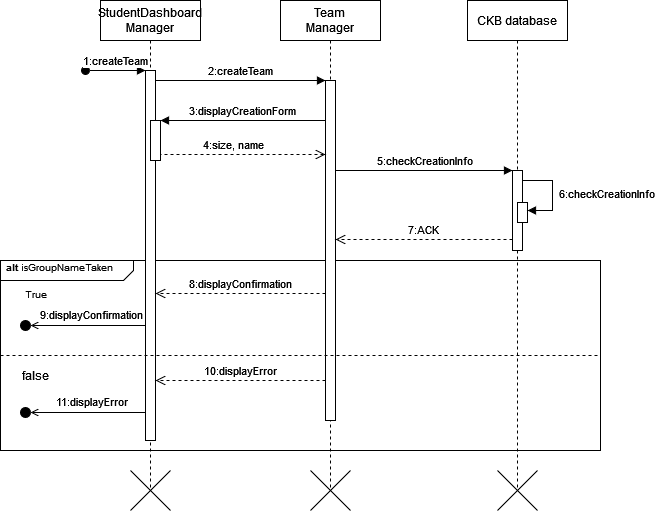

The diagram above was exported from draw.io. Its source (the exported page's mxGraphModel, read from the mxfile embedded in the PNG):
<mxGraphModel dx="2189" dy="637" grid="1" gridSize="10" guides="1" tooltips="1" connect="1" arrows="1" fold="1" page="1" pageScale="1" pageWidth="850" pageHeight="1100" math="0" shadow="0">
  <root>
    <mxCell id="0" />
    <mxCell id="1" parent="0" />
    <mxCell id="HAK_ign6vlBUXa2k-J17-28" value="&lt;font style=&quot;font-size: 10px;&quot;&gt;&lt;b&gt;&amp;nbsp; alt &lt;/b&gt;isGroupNameTaken&lt;br&gt;&lt;/font&gt;" style="html=1;shape=mxgraph.sysml.package;overflow=fill;labelX=133.57;align=left;spacingLeft=5;verticalAlign=top;spacingTop=-3;" vertex="1" parent="1">
      <mxGeometry x="-60" y="300" width="600" height="190" as="geometry" />
    </mxCell>
    <mxCell id="HAK_ign6vlBUXa2k-J17-29" value="&lt;div&gt;StudentDashboard&lt;/div&gt;&lt;div&gt;Manager&lt;br&gt;&lt;/div&gt;" style="shape=umlLifeline;perimeter=lifelinePerimeter;whiteSpace=wrap;html=1;container=0;dropTarget=0;collapsible=0;recursiveResize=0;outlineConnect=0;portConstraint=eastwest;newEdgeStyle={&quot;edgeStyle&quot;:&quot;elbowEdgeStyle&quot;,&quot;elbow&quot;:&quot;vertical&quot;,&quot;curved&quot;:0,&quot;rounded&quot;:0};" vertex="1" parent="1">
      <mxGeometry x="40" y="40" width="100" height="490" as="geometry" />
    </mxCell>
    <mxCell id="HAK_ign6vlBUXa2k-J17-30" value="" style="html=1;points=[];perimeter=orthogonalPerimeter;outlineConnect=0;targetShapes=umlLifeline;portConstraint=eastwest;newEdgeStyle={&quot;edgeStyle&quot;:&quot;elbowEdgeStyle&quot;,&quot;elbow&quot;:&quot;vertical&quot;,&quot;curved&quot;:0,&quot;rounded&quot;:0};" vertex="1" parent="HAK_ign6vlBUXa2k-J17-29">
      <mxGeometry x="45" y="70" width="10" height="370" as="geometry" />
    </mxCell>
    <mxCell id="HAK_ign6vlBUXa2k-J17-31" value="1:createTeam" style="html=1;verticalAlign=bottom;startArrow=oval;endArrow=block;startSize=8;edgeStyle=elbowEdgeStyle;elbow=vertical;curved=0;rounded=0;" edge="1" parent="HAK_ign6vlBUXa2k-J17-29" target="HAK_ign6vlBUXa2k-J17-30">
      <mxGeometry relative="1" as="geometry">
        <mxPoint x="-15" y="70" as="sourcePoint" />
      </mxGeometry>
    </mxCell>
    <mxCell id="HAK_ign6vlBUXa2k-J17-32" value="" style="html=1;points=[];perimeter=orthogonalPerimeter;outlineConnect=0;targetShapes=umlLifeline;portConstraint=eastwest;newEdgeStyle={&quot;edgeStyle&quot;:&quot;elbowEdgeStyle&quot;,&quot;elbow&quot;:&quot;vertical&quot;,&quot;curved&quot;:0,&quot;rounded&quot;:0};" vertex="1" parent="HAK_ign6vlBUXa2k-J17-29">
      <mxGeometry x="50" y="120" width="10" height="40" as="geometry" />
    </mxCell>
    <mxCell id="HAK_ign6vlBUXa2k-J17-33" value="&lt;div&gt;Team&lt;/div&gt;&lt;div&gt;Manager&lt;br&gt;&lt;/div&gt;" style="shape=umlLifeline;perimeter=lifelinePerimeter;whiteSpace=wrap;html=1;container=0;dropTarget=0;collapsible=0;recursiveResize=0;outlineConnect=0;portConstraint=eastwest;newEdgeStyle={&quot;edgeStyle&quot;:&quot;elbowEdgeStyle&quot;,&quot;elbow&quot;:&quot;vertical&quot;,&quot;curved&quot;:0,&quot;rounded&quot;:0};" vertex="1" parent="1">
      <mxGeometry x="220" y="40" width="100" height="490" as="geometry" />
    </mxCell>
    <mxCell id="HAK_ign6vlBUXa2k-J17-34" value="" style="html=1;points=[];perimeter=orthogonalPerimeter;outlineConnect=0;targetShapes=umlLifeline;portConstraint=eastwest;newEdgeStyle={&quot;edgeStyle&quot;:&quot;elbowEdgeStyle&quot;,&quot;elbow&quot;:&quot;vertical&quot;,&quot;curved&quot;:0,&quot;rounded&quot;:0};" vertex="1" parent="HAK_ign6vlBUXa2k-J17-33">
      <mxGeometry x="45" y="80" width="10" height="340" as="geometry" />
    </mxCell>
    <mxCell id="HAK_ign6vlBUXa2k-J17-35" value="2:createTeam" style="html=1;verticalAlign=bottom;endArrow=block;edgeStyle=elbowEdgeStyle;elbow=horizontal;curved=0;rounded=0;" edge="1" parent="1" source="HAK_ign6vlBUXa2k-J17-30" target="HAK_ign6vlBUXa2k-J17-34">
      <mxGeometry relative="1" as="geometry">
        <mxPoint x="195" y="130" as="sourcePoint" />
        <Array as="points">
          <mxPoint x="180" y="120" />
        </Array>
      </mxGeometry>
    </mxCell>
    <mxCell id="HAK_ign6vlBUXa2k-J17-36" value="8:displayConfirmation" style="html=1;verticalAlign=bottom;endArrow=open;dashed=1;endSize=8;edgeStyle=elbowEdgeStyle;elbow=vertical;curved=0;rounded=0;" edge="1" parent="1">
      <mxGeometry relative="1" as="geometry">
        <mxPoint x="95" y="333.0000000000001" as="targetPoint" />
        <Array as="points">
          <mxPoint x="190" y="333" />
        </Array>
        <mxPoint x="264.9999999999999" y="333.0000000000001" as="sourcePoint" />
      </mxGeometry>
    </mxCell>
    <mxCell id="HAK_ign6vlBUXa2k-J17-37" value="3:displayCreationForm" style="html=1;verticalAlign=bottom;endArrow=block;edgeStyle=elbowEdgeStyle;elbow=vertical;curved=0;rounded=0;" edge="1" parent="1" source="HAK_ign6vlBUXa2k-J17-34" target="HAK_ign6vlBUXa2k-J17-32">
      <mxGeometry relative="1" as="geometry">
        <mxPoint x="175" y="160" as="sourcePoint" />
        <Array as="points">
          <mxPoint x="190" y="160" />
        </Array>
      </mxGeometry>
    </mxCell>
    <mxCell id="HAK_ign6vlBUXa2k-J17-38" value="4:size, name" style="html=1;verticalAlign=bottom;endArrow=open;dashed=1;endSize=8;edgeStyle=elbowEdgeStyle;elbow=vertical;curved=0;rounded=0;" edge="1" parent="1" target="HAK_ign6vlBUXa2k-J17-34">
      <mxGeometry relative="1" as="geometry">
        <mxPoint x="269.9999999999999" y="194" as="targetPoint" />
        <Array as="points">
          <mxPoint x="185" y="194" />
        </Array>
        <mxPoint x="100" y="174" as="sourcePoint" />
      </mxGeometry>
    </mxCell>
    <mxCell id="HAK_ign6vlBUXa2k-J17-39" value="CKB database" style="shape=umlLifeline;perimeter=lifelinePerimeter;whiteSpace=wrap;html=1;container=0;dropTarget=0;collapsible=0;recursiveResize=0;outlineConnect=0;portConstraint=eastwest;newEdgeStyle={&quot;edgeStyle&quot;:&quot;elbowEdgeStyle&quot;,&quot;elbow&quot;:&quot;vertical&quot;,&quot;curved&quot;:0,&quot;rounded&quot;:0};" vertex="1" parent="1">
      <mxGeometry x="407" y="40" width="100" height="490" as="geometry" />
    </mxCell>
    <mxCell id="HAK_ign6vlBUXa2k-J17-40" value="" style="html=1;points=[];perimeter=orthogonalPerimeter;outlineConnect=0;targetShapes=umlLifeline;portConstraint=eastwest;newEdgeStyle={&quot;edgeStyle&quot;:&quot;elbowEdgeStyle&quot;,&quot;elbow&quot;:&quot;vertical&quot;,&quot;curved&quot;:0,&quot;rounded&quot;:0};" vertex="1" parent="HAK_ign6vlBUXa2k-J17-39">
      <mxGeometry x="45" y="170" width="10" height="80" as="geometry" />
    </mxCell>
    <mxCell id="HAK_ign6vlBUXa2k-J17-41" value="" style="html=1;points=[[0,0,0,0,5],[0,1,0,0,-5],[1,0,0,0,5],[1,1,0,0,-5]];perimeter=orthogonalPerimeter;outlineConnect=0;targetShapes=umlLifeline;portConstraint=eastwest;newEdgeStyle={&quot;curved&quot;:0,&quot;rounded&quot;:0};" vertex="1" parent="HAK_ign6vlBUXa2k-J17-39">
      <mxGeometry x="50" y="202" width="10" height="20" as="geometry" />
    </mxCell>
    <mxCell id="HAK_ign6vlBUXa2k-J17-42" value="&amp;nbsp;6:checkCreationInfo" style="html=1;align=left;spacingLeft=2;endArrow=block;rounded=0;edgeStyle=orthogonalEdgeStyle;curved=0;rounded=0;" edge="1" parent="HAK_ign6vlBUXa2k-J17-39" source="HAK_ign6vlBUXa2k-J17-40" target="HAK_ign6vlBUXa2k-J17-41">
      <mxGeometry relative="1" as="geometry">
        <mxPoint x="55" y="180" as="sourcePoint" />
        <Array as="points">
          <mxPoint x="85" y="180" />
          <mxPoint x="85" y="210" />
        </Array>
      </mxGeometry>
    </mxCell>
    <mxCell id="HAK_ign6vlBUXa2k-J17-43" value="5:checkCreationInfo" style="html=1;verticalAlign=bottom;endArrow=block;edgeStyle=elbowEdgeStyle;elbow=vertical;curved=0;rounded=0;" edge="1" parent="1">
      <mxGeometry relative="1" as="geometry">
        <mxPoint x="274.9999999999999" y="210" as="sourcePoint" />
        <Array as="points">
          <mxPoint x="365" y="210" />
        </Array>
        <mxPoint x="452" y="210.0000000000001" as="targetPoint" />
      </mxGeometry>
    </mxCell>
    <mxCell id="HAK_ign6vlBUXa2k-J17-44" value="7:ACK" style="html=1;verticalAlign=bottom;endArrow=open;dashed=1;endSize=8;edgeStyle=elbowEdgeStyle;elbow=vertical;curved=0;rounded=0;" edge="1" parent="1">
      <mxGeometry relative="1" as="geometry">
        <mxPoint x="274.9999999999999" y="278.9999999999999" as="targetPoint" />
        <Array as="points">
          <mxPoint x="375.0000000000001" y="278.9999999999999" />
        </Array>
        <mxPoint x="452" y="278.9999999999999" as="sourcePoint" />
      </mxGeometry>
    </mxCell>
    <mxCell id="HAK_ign6vlBUXa2k-J17-45" value="" style="endArrow=none;dashed=1;html=1;rounded=0;exitX=0;exitY=0.5;exitDx=0;exitDy=0;exitPerimeter=0;entryX=1;entryY=0.5;entryDx=0;entryDy=0;entryPerimeter=0;" edge="1" parent="1" source="HAK_ign6vlBUXa2k-J17-28" target="HAK_ign6vlBUXa2k-J17-28">
      <mxGeometry width="50" height="50" relative="1" as="geometry">
        <mxPoint x="210" y="520" as="sourcePoint" />
        <mxPoint x="260" y="470" as="targetPoint" />
      </mxGeometry>
    </mxCell>
    <mxCell id="HAK_ign6vlBUXa2k-J17-46" value="" style="ellipse;html=1;fillColor=strokeColor;" vertex="1" parent="1">
      <mxGeometry x="-40" y="360" width="10" height="10" as="geometry" />
    </mxCell>
    <mxCell id="HAK_ign6vlBUXa2k-J17-47" value="" style="endArrow=open;html=1;rounded=0;align=center;verticalAlign=top;endFill=0;labelBackgroundColor=none;endSize=6;entryX=1;entryY=0.5;entryDx=0;entryDy=0;" edge="1" parent="1" source="HAK_ign6vlBUXa2k-J17-30" target="HAK_ign6vlBUXa2k-J17-46">
      <mxGeometry relative="1" as="geometry">
        <mxPoint x="75.00000000000136" y="364" as="sourcePoint" />
        <mxPoint x="30" y="364" as="targetPoint" />
      </mxGeometry>
    </mxCell>
    <mxCell id="HAK_ign6vlBUXa2k-J17-48" value="9:displayConfirmation" style="edgeLabel;html=1;align=center;verticalAlign=middle;resizable=0;points=[];" vertex="1" connectable="0" parent="HAK_ign6vlBUXa2k-J17-47">
      <mxGeometry x="0.1409" y="-2" relative="1" as="geometry">
        <mxPoint x="11" y="-10" as="offset" />
      </mxGeometry>
    </mxCell>
    <mxCell id="HAK_ign6vlBUXa2k-J17-49" value="" style="endArrow=open;html=1;rounded=0;align=center;verticalAlign=top;endFill=0;labelBackgroundColor=none;endSize=6;entryX=1;entryY=0.5;entryDx=0;entryDy=0;" edge="1" parent="1" target="HAK_ign6vlBUXa2k-J17-52">
      <mxGeometry relative="1" as="geometry">
        <mxPoint x="85" y="452" as="sourcePoint" />
        <mxPoint x="30" y="451" as="targetPoint" />
      </mxGeometry>
    </mxCell>
    <mxCell id="HAK_ign6vlBUXa2k-J17-50" value="11:displayError" style="edgeLabel;html=1;align=center;verticalAlign=middle;resizable=0;points=[];" vertex="1" connectable="0" parent="HAK_ign6vlBUXa2k-J17-49">
      <mxGeometry x="0.1409" y="-2" relative="1" as="geometry">
        <mxPoint x="11" y="-10" as="offset" />
      </mxGeometry>
    </mxCell>
    <mxCell id="HAK_ign6vlBUXa2k-J17-51" value="10:displayError" style="html=1;verticalAlign=bottom;endArrow=open;dashed=1;endSize=8;edgeStyle=elbowEdgeStyle;elbow=vertical;curved=0;rounded=0;" edge="1" parent="1">
      <mxGeometry relative="1" as="geometry">
        <mxPoint x="95" y="420.0000000000001" as="targetPoint" />
        <Array as="points">
          <mxPoint x="190" y="420" />
        </Array>
        <mxPoint x="264.9999999999999" y="420.0000000000001" as="sourcePoint" />
      </mxGeometry>
    </mxCell>
    <mxCell id="HAK_ign6vlBUXa2k-J17-52" value="" style="ellipse;html=1;fillColor=strokeColor;" vertex="1" parent="1">
      <mxGeometry x="-40" y="447" width="10" height="10" as="geometry" />
    </mxCell>
    <mxCell id="HAK_ign6vlBUXa2k-J17-53" value="&lt;font style=&quot;font-size: 10px;&quot;&gt;True&lt;/font&gt;" style="text;html=1;align=center;verticalAlign=middle;resizable=0;points=[];autosize=1;strokeColor=none;fillColor=none;" vertex="1" parent="1">
      <mxGeometry x="-50" y="318" width="50" height="30" as="geometry" />
    </mxCell>
    <mxCell id="HAK_ign6vlBUXa2k-J17-54" value="false" style="text;html=1;align=center;verticalAlign=middle;resizable=0;points=[];autosize=1;strokeColor=none;fillColor=none;" vertex="1" parent="1">
      <mxGeometry x="-50" y="400" width="50" height="30" as="geometry" />
    </mxCell>
    <mxCell id="HAK_ign6vlBUXa2k-J17-55" value="" style="shape=mxgraph.sysml.x;" vertex="1" parent="1">
      <mxGeometry x="70" y="510" width="40" height="40" as="geometry" />
    </mxCell>
    <mxCell id="HAK_ign6vlBUXa2k-J17-56" value="" style="shape=mxgraph.sysml.x;" vertex="1" parent="1">
      <mxGeometry x="250" y="510" width="40" height="40" as="geometry" />
    </mxCell>
    <mxCell id="HAK_ign6vlBUXa2k-J17-57" value="" style="shape=mxgraph.sysml.x;" vertex="1" parent="1">
      <mxGeometry x="437" y="510" width="40" height="40" as="geometry" />
    </mxCell>
  </root>
</mxGraphModel>